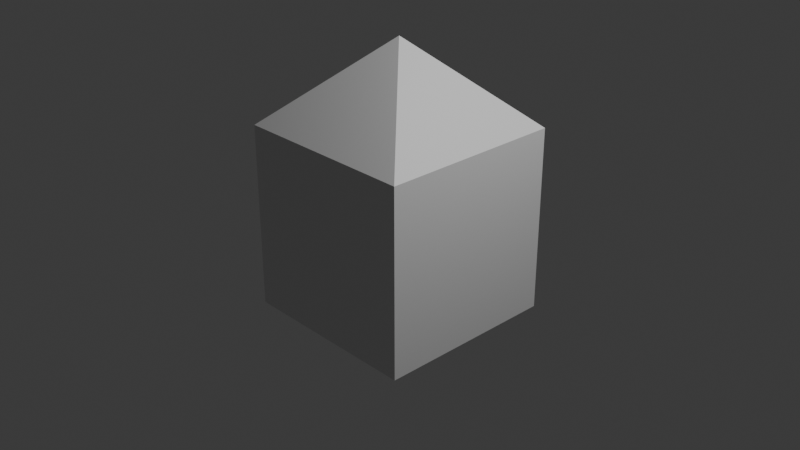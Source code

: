 # Source: Assets.blend  (saved by Blender 5.1.29; exported with 4.5.12 LTS)
import bpy
from mathutils import Matrix  # noqa: F401  (used for matrix-valued properties, if any)

bpy.ops.wm.read_factory_settings(use_empty=True)
scene = bpy.context.scene
scene.name = 'Scene'

# ---- collections
col_collection = bpy.data.collections.new('Collection'); scene.collection.children.link(col_collection)

# ---- materials (node trees are filled in below, after node groups)
mat_material = bpy.data.materials.new('Material')
mat_material.alpha_threshold = 0.0
mat_material.use_backface_culling_lightprobe_volume = False
mat_material.roughness = 0.5
mat_material.line_color = (0.0, 0.0, 0.0, 1.0)
mat_material_001 = bpy.data.materials.new('Material.001')
mat_material_001.alpha_threshold = 0.0
mat_material_001.use_backface_culling_lightprobe_volume = False
mat_material_001.roughness = 0.5
mat_material_001.line_color = (0.0, 0.0, 0.0, 1.0)

# ---- material node trees
mat_material.use_nodes = True; mat_material.node_tree.nodes.clear()
_N = mat_material.node_tree.nodes; _L = mat_material.node_tree.links
n0 = _N.new('ShaderNodeOutputMaterial'); n0.name = 'Material Output'; n0.location = (200, 100)
n1 = _N.new('ShaderNodeBsdfPrincipled'); n1.name = 'Principled BSDF'; n1.location = (-200, 100)
_L.new(n1.outputs[0], n0.inputs[0])
n0.is_active_output = True
mat_material_001.use_nodes = True; mat_material_001.node_tree.nodes.clear()
_N = mat_material_001.node_tree.nodes; _L = mat_material_001.node_tree.links
n0 = _N.new('ShaderNodeOutputMaterial'); n0.name = 'Material Output'; n0.location = (200, 100)
n1 = _N.new('ShaderNodeBsdfPrincipled'); n1.name = 'Principled BSDF'; n1.location = (-200, 100)
_L.new(n1.outputs[0], n0.inputs[0])
n0.is_active_output = True

# ---- world
world_world = bpy.data.worlds.new('World'); scene.world = world_world
world_world.use_nodes = True; world_world.node_tree.nodes.clear()
_N = world_world.node_tree.nodes; _L = world_world.node_tree.links
n0 = _N.new('ShaderNodeOutputWorld'); n0.name = 'World Output'; n0.location = (200, 100)
n1 = _N.new('ShaderNodeBackground'); n1.name = 'Background'; n1.location = (-200, 100)
n1.inputs[0].default_value = (0.05088, 0.05088, 0.05088, 1.0)
_L.new(n1.outputs[0], n0.inputs[0])
n0.is_active_output = True
world_world.color = (0.05088, 0.05088, 0.05088)
world_world.sun_shadow_jitter_overblur = 0.0

# ---- cameras
cam_camera = bpy.data.cameras.new('Camera')
cam_camera.clip_end = 100.0
cam_camera.ortho_scale = 7.314

# ---- lights
light_light = bpy.data.lights.new('Light', 'POINT')
light_light.energy = 1000.0
light_light.shadow_soft_size = 0.1

# ---- meshes
me_cube = bpy.data.meshes.new('Cube')
me_cube.from_pydata([(-4.768e-07, -0.7071, -5.96e-08), (0.7071, 4.768e-07, -5.96e-08), (-0.7071, 4.768e-07, -5.96e-08), (-4.768e-07, 0.7071, -5.96e-08), (-4.768e-07, 4.768e-07, 0.639), (-4.768e-07, 4.768e-07, -0.639)], [], [(3, 2, 4), (0, 1, 4), (1, 3, 4), (2, 0, 4), (5, 1, 0), (3, 1, 5), (2, 3, 5), (2, 5, 0)])
_uv = me_cube.uv_layers.new(name='UVMap')
_uv.uv.foreach_set('vector', [1.0, 1.0, 0.0, 1.0, 0.5, 0.5, 0.0, 0.0, 1.0, 0.0, 0.5, 0.5, 1.0, 0.0, 1.0, 1.0, 0.5, 0.5, 0.0, 1.0, 0.0, 0.0, 0.5, 0.5, 0.5, 0.5, 1.0, 0.0, 0.0, 0.0, 1.0, 1.0, 1.0, 0.0, 0.5, 0.5, 0.0, 1.0, 1.0, 1.0, 0.5, 0.5, 0.0, 1.0, 0.5, 0.5, 0.0, 0.0])
me_cube.materials.append(mat_material)
me_cube.use_mirror_vertex_groups = False
me_cube.update()
me_cube_001 = bpy.data.meshes.new('Cube.001')
me_cube_001.from_pydata([(-1.0, -1.0, -1.0), (-1.0, -1.0, 1.0), (-1.0, 1.0, -1.0), (-1.0, 1.0, 1.0), (1.0, -1.0, -1.0), (1.0, -1.0, 1.0), (1.0, 1.0, -1.0), (1.0, 1.0, 1.0), (8.882e-16, 0.0, 1.911)], [], [(0, 1, 3, 2), (2, 3, 7, 6), (6, 7, 5, 4), (4, 5, 1, 0), (2, 6, 4, 0), (1, 5, 8), (7, 3, 8), (5, 7, 8), (3, 1, 8)])
_uv = me_cube_001.uv_layers.new(name='UVMap')
_uv.uv.foreach_set('vector', [0.375, 0.0, 0.625, 0.0, 0.625, 0.25, 0.375, 0.25, 0.375, 0.25, 0.625, 0.25, 0.625, 0.5, 0.375, 0.5, 0.375, 0.5, 0.625, 0.5, 0.625, 0.75, 0.375, 0.75, 0.375, 0.75, 0.625, 0.75, 0.625, 1.0, 0.375, 1.0, 0.125, 0.5, 0.375, 0.5, 0.375, 0.75, 0.125, 0.75, 0.875, 0.75, 0.625, 0.75, 0.75, 0.625, 0.625, 0.5, 0.875, 0.5, 0.75, 0.625, 0.625, 0.75, 0.625, 0.5, 0.75, 0.625, 0.875, 0.5, 0.875, 0.75, 0.75, 0.625])
me_cube_001.materials.append(mat_material_001)
me_cube_001.use_mirror_vertex_groups = False
me_cube_001.update()

# ---- objects
ob_cube = bpy.data.objects.new('Cube', me_cube)
ob_light = bpy.data.objects.new('Light', light_light)
ob_camera = bpy.data.objects.new('Camera', cam_camera)
ob_cube001 = bpy.data.objects.new('Cube001', me_cube_001)

# ---- transforms, parenting, visibility, modifiers, constraints
ob_cube.location = (4.768e-07, -4.768e-07, 5.96e-08)
ob_cube.lock_rotations_4d = False
ob_cube.empty_display_type = 'ARROWS'
ob_cube.lineart.crease_threshold = 0.0
ob_light.location = (4.076, 1.005, 5.904)
ob_light.rotation_euler = (0.6503, 0.05522, 1.866)
ob_light.lock_rotations_4d = False
ob_light.empty_display_type = 'ARROWS'
ob_light.color = (0.0, 0.0, 0.0, 0.0)
ob_light.lineart.crease_threshold = 0.0
ob_camera.location = (7.359, -6.926, 4.958)
ob_camera.rotation_euler = (1.109, 0.0, 0.8149)
ob_camera.lock_rotations_4d = False
ob_camera.empty_display_type = 'ARROWS'
ob_camera.color = (0.0, 0.0, 0.0, 0.0)
ob_camera.display_type = 'WIRE'
ob_camera.lineart.crease_threshold = 0.0
ob_cube001.location = (0.0, 0.0, 0.0)
ob_cube001.lock_rotations_4d = False
ob_cube001.empty_display_type = 'ARROWS'
ob_cube001.lineart.crease_threshold = 0.0

# ---- collection membership
col_collection.objects.link(ob_cube)
col_collection.objects.link(ob_light)
col_collection.objects.link(ob_camera)
col_collection.objects.link(ob_cube001)

# ---- scene / render settings (as saved in the file)
scene.camera = ob_camera
scene.frame_start = 1; scene.frame_end = 250; scene.frame_set(1)
scene.render.engine = 'BLENDER_EEVEE_NEXT'
scene.render.bake_bias = 0.0
scene.render.bake_samples = 0
scene.cycles.sampling_pattern = 'TABULATED_SOBOL'
scene.eevee.use_volume_custom_range = False
bpy.context.view_layer.update()

